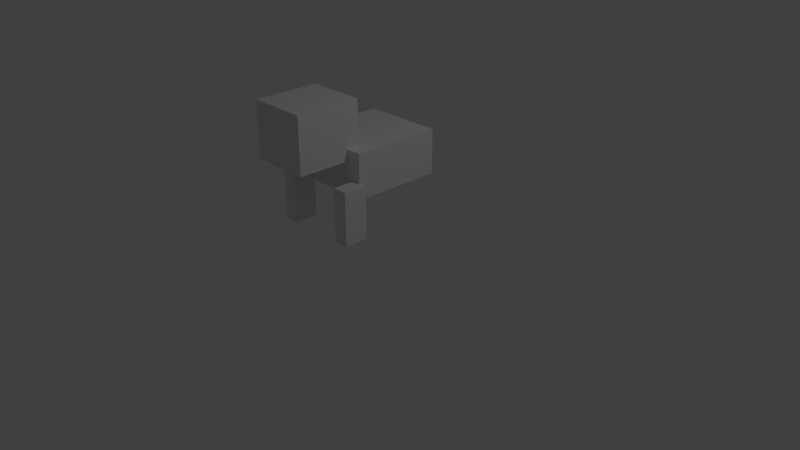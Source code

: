 # Source: cat.blend  (saved by Blender 2.78.0; exported with 4.5.12 LTS)
import bpy
from mathutils import Matrix  # noqa: F401  (used for matrix-valued properties, if any)

bpy.ops.wm.read_factory_settings(use_empty=True)
scene = bpy.context.scene
scene.name = 'Scene'

# ---- collections
col_collection_1 = bpy.data.collections.new('Collection 1'); scene.collection.children.link(col_collection_1)

# ---- materials (node trees are filled in below, after node groups)
mat_material = bpy.data.materials.new('Material')
mat_material.alpha_threshold = 0.0
mat_material.use_transparent_shadow = False
mat_material.roughness = 0.5
mat_material.line_color = (0.0, 0.0, 0.0, 1.0)

# ---- material node trees

# ---- world
world_world = bpy.data.worlds.new('World'); scene.world = world_world
world_world.color = (0.05088, 0.05088, 0.05088)
world_world.use_sun_shadow = False
world_world.sun_shadow_jitter_overblur = 0.0
world_world.cycles.sampling_method = 'MANUAL'

# ---- cameras
cam_camera = bpy.data.cameras.new('Camera')
cam_camera.clip_end = 100.0
cam_camera.lens = 35.0
cam_camera.sensor_width = 32.0
cam_camera.sensor_height = 18.0
cam_camera.ortho_scale = 7.314
cam_camera.dof.focus_distance = 0.0
cam_camera.dof.aperture_fstop = 128.0

# ---- lights
light_lamp = bpy.data.lights.new('Lamp', 'POINT')
light_lamp.transmission_factor = 0.0
light_lamp.cutoff_distance = 30.0
light_lamp.energy = 100.0
light_lamp.shadow_buffer_clip_start = 1.001
light_lamp.shadow_soft_size = 0.1
light_lamp.shadow_maximum_resolution = 0.006
light_lamp.use_absolute_resolution = True

# ---- meshes
me_cube_001 = bpy.data.meshes.new('Cube.001')
me_cube_001.from_pydata([(1.726, 0.6631, -3.53), (1.726, -0.06822, -3.53), (1.215, -0.06822, -3.53), (1.215, 0.6631, -3.53), (1.726, 0.6631, -1.624), (1.726, -0.06822, -1.624), (1.215, -0.06822, -1.624), (1.215, 0.6631, -1.624), (-0.8344, 0.7103, -3.63), (-0.8344, -0.02104, -3.63), (-1.345, -0.02104, -3.63), (-1.345, 0.7103, -3.63), (-0.8344, 0.7103, -1.724), (-0.8344, -0.02104, -1.724), (-1.345, -0.02104, -1.724), (-1.345, 0.7103, -1.724), (1.0, 1.0, -1.0), (1.0, -1.0, -1.0), (-1.0, -1.0, -1.0), (-1.0, 1.0, -1.0), (1.0, 1.0, 1.0), (1.0, -1.0, 1.0), (-1.0, -1.0, 1.0), (-1.0, 1.0, 1.0), (1.517, 3.392, -2.208), (1.517, 0.6057, -2.208), (-1.269, 0.6057, -2.208), (-1.269, 3.392, -2.208), (1.517, 3.392, -0.5897), (1.517, 0.6057, -0.5897), (-1.269, 0.6057, -0.5897), (-1.269, 3.392, -0.5897)], [], [(0, 1, 2, 3), (4, 7, 6, 5), (0, 4, 5, 1), (1, 5, 6, 2), (2, 6, 7, 3), (4, 0, 3, 7), (8, 9, 10, 11), (12, 15, 14, 13), (8, 12, 13, 9), (9, 13, 14, 10), (10, 14, 15, 11), (12, 8, 11, 15), (16, 17, 18, 19), (20, 23, 22, 21), (16, 20, 21, 17), (17, 21, 22, 18), (18, 22, 23, 19), (20, 16, 19, 23), (24, 25, 26, 27), (28, 31, 30, 29), (24, 28, 29, 25), (25, 29, 30, 26), (26, 30, 31, 27), (28, 24, 27, 31)])
me_cube_001.materials.append(mat_material)
me_cube_001.use_remesh_preserve_volume = False
me_cube_001.use_remesh_preserve_attributes = False
me_cube_001.use_mirror_vertex_groups = False
me_cube_001.update()

# ---- objects
ob_cube_001 = bpy.data.objects.new('Cube.001', me_cube_001)
ob_lamp = bpy.data.objects.new('Lamp', light_lamp)
ob_camera = bpy.data.objects.new('Camera', cam_camera)

# ---- transforms, parenting, visibility, modifiers, constraints
ob_cube_001.location = (-0.04674, -0.8403, 1.9)
ob_cube_001.scale = (0.3774, 0.4204, 0.3552)
ob_cube_001.lock_rotations_4d = False
ob_cube_001.empty_display_type = 'ARROWS'
ob_cube_001.lineart.crease_threshold = 0.0
ob_lamp.location = (4.076, 1.005, 5.904)
ob_lamp.rotation_euler = (0.6503, 0.05522, 1.866)
ob_lamp.lock_rotations_4d = False
ob_lamp.empty_display_type = 'ARROWS'
ob_lamp.color = (0.0, 0.0, 0.0, 0.0)
ob_lamp.lineart.crease_threshold = 0.0
ob_camera.location = (7.481, -6.508, 5.344)
ob_camera.rotation_euler = (1.109, 0.0, 0.8149)
ob_camera.lock_rotations_4d = False
ob_camera.empty_display_type = 'ARROWS'
ob_camera.color = (0.0, 0.0, 0.0, 0.0)
ob_camera.display_type = 'WIRE'
ob_camera.lineart.crease_threshold = 0.0

# ---- collection membership
col_collection_1.objects.link(ob_cube_001)
col_collection_1.objects.link(ob_lamp)
col_collection_1.objects.link(ob_camera)

# ---- scene / render settings (as saved in the file)
scene.camera = ob_camera
scene.frame_start = 1; scene.frame_end = 250; scene.frame_set(1)
scene.render.engine = 'BLENDER_EEVEE_NEXT'
scene.render.resolution_percentage = 50
scene.render.dither_intensity = 0.0
scene.cycles.use_denoising = False
scene.cycles.samples = 128
scene.cycles.sampling_pattern = 'TABULATED_SOBOL'
scene.cycles.light_sampling_threshold = 0.0
scene.cycles.use_adaptive_sampling = False
scene.cycles.use_light_tree = False
scene.cycles.blur_glossy = 0.0
scene.cycles.sample_clamp_indirect = 0.0
scene.view_settings.view_transform = 'Standard'
bpy.context.view_layer.update()
